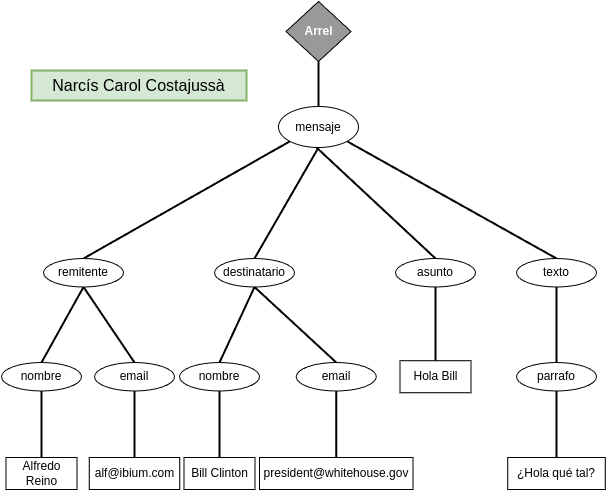

The diagram above was exported from draw.io. Its source (the exported page's mxGraphModel, read from the mxfile embedded in the PNG):
<mxGraphModel dx="1079" dy="1209" grid="0" gridSize="10" guides="1" tooltips="1" connect="1" arrows="1" fold="1" page="0" pageScale="1" pageWidth="827" pageHeight="1169" math="0" shadow="0">
  <root>
    <mxCell id="0" />
    <mxCell id="1" parent="0" />
    <mxCell id="t4LPWN5obbuEQxLgJ1_r-4" value="" style="edgeStyle=none;curved=1;rounded=0;orthogonalLoop=1;jettySize=auto;html=1;fontSize=12;startSize=8;endSize=8;exitX=0;exitY=1;exitDx=0;exitDy=0;entryX=0.5;entryY=0;entryDx=0;entryDy=0;endArrow=none;endFill=0;strokeWidth=2;" edge="1" parent="1" source="t4LPWN5obbuEQxLgJ1_r-16" target="t4LPWN5obbuEQxLgJ1_r-2">
      <mxGeometry relative="1" as="geometry" />
    </mxCell>
    <mxCell id="t4LPWN5obbuEQxLgJ1_r-10" value="" style="edgeStyle=none;curved=1;rounded=0;orthogonalLoop=1;jettySize=auto;html=1;fontSize=12;startSize=8;endSize=8;exitX=0.5;exitY=1;exitDx=0;exitDy=0;entryX=0.5;entryY=0;entryDx=0;entryDy=0;endArrow=none;endFill=0;strokeWidth=2;" edge="1" parent="1" source="t4LPWN5obbuEQxLgJ1_r-16" target="t4LPWN5obbuEQxLgJ1_r-26">
      <mxGeometry relative="1" as="geometry" />
    </mxCell>
    <mxCell id="t4LPWN5obbuEQxLgJ1_r-32" style="edgeStyle=none;curved=1;rounded=0;orthogonalLoop=1;jettySize=auto;html=1;exitX=0.5;exitY=1;exitDx=0;exitDy=0;entryX=0.5;entryY=0;entryDx=0;entryDy=0;fontSize=12;startSize=8;endSize=8;endArrow=none;endFill=0;strokeWidth=2;" edge="1" parent="1" source="t4LPWN5obbuEQxLgJ1_r-1" target="t4LPWN5obbuEQxLgJ1_r-16">
      <mxGeometry relative="1" as="geometry" />
    </mxCell>
    <mxCell id="t4LPWN5obbuEQxLgJ1_r-1" value="Arrel" style="rhombus;whiteSpace=wrap;html=1;fillColor=#999999;strokeColor=#000000;fontColor=#FFFFFF;fontStyle=1" vertex="1" parent="1">
      <mxGeometry x="147.5" y="-121" width="65" height="60" as="geometry" />
    </mxCell>
    <mxCell id="t4LPWN5obbuEQxLgJ1_r-21" value="" style="edgeStyle=none;curved=1;rounded=0;orthogonalLoop=1;jettySize=auto;html=1;fontSize=12;startSize=8;endSize=8;entryX=0.5;entryY=0;entryDx=0;entryDy=0;exitX=0.5;exitY=1;exitDx=0;exitDy=0;endArrow=none;endFill=0;strokeWidth=2;" edge="1" parent="1" source="t4LPWN5obbuEQxLgJ1_r-2" target="t4LPWN5obbuEQxLgJ1_r-24">
      <mxGeometry relative="1" as="geometry">
        <mxPoint x="-67" y="233" as="targetPoint" />
      </mxGeometry>
    </mxCell>
    <mxCell id="t4LPWN5obbuEQxLgJ1_r-29" style="edgeStyle=none;curved=1;rounded=0;orthogonalLoop=1;jettySize=auto;html=1;entryX=0.5;entryY=0;entryDx=0;entryDy=0;fontSize=12;startSize=8;endSize=8;exitX=0.5;exitY=1;exitDx=0;exitDy=0;endArrow=none;endFill=0;strokeWidth=2;" edge="1" parent="1" source="t4LPWN5obbuEQxLgJ1_r-2" target="t4LPWN5obbuEQxLgJ1_r-25">
      <mxGeometry relative="1" as="geometry" />
    </mxCell>
    <mxCell id="t4LPWN5obbuEQxLgJ1_r-2" value="remitente" style="ellipse;whiteSpace=wrap;html=1;" vertex="1" parent="1">
      <mxGeometry x="-95" y="136" width="80" height="28.5" as="geometry" />
    </mxCell>
    <mxCell id="t4LPWN5obbuEQxLgJ1_r-18" style="edgeStyle=none;curved=1;rounded=0;orthogonalLoop=1;jettySize=auto;html=1;entryX=0.5;entryY=0;entryDx=0;entryDy=0;fontSize=12;startSize=8;endSize=8;exitX=0.475;exitY=1;exitDx=0;exitDy=0;exitPerimeter=0;endArrow=none;endFill=0;strokeWidth=2;" edge="1" parent="1" source="t4LPWN5obbuEQxLgJ1_r-16" target="t4LPWN5obbuEQxLgJ1_r-27">
      <mxGeometry relative="1" as="geometry" />
    </mxCell>
    <mxCell id="t4LPWN5obbuEQxLgJ1_r-19" style="edgeStyle=none;curved=1;rounded=0;orthogonalLoop=1;jettySize=auto;html=1;exitX=1;exitY=1;exitDx=0;exitDy=0;entryX=0.5;entryY=0;entryDx=0;entryDy=0;fontSize=12;startSize=8;endSize=8;endArrow=none;endFill=0;strokeWidth=2;" edge="1" parent="1" source="t4LPWN5obbuEQxLgJ1_r-16" target="t4LPWN5obbuEQxLgJ1_r-28">
      <mxGeometry relative="1" as="geometry" />
    </mxCell>
    <mxCell id="t4LPWN5obbuEQxLgJ1_r-16" value="mensaje" style="ellipse;whiteSpace=wrap;html=1;" vertex="1" parent="1">
      <mxGeometry x="140" y="-16" width="80" height="41" as="geometry" />
    </mxCell>
    <mxCell id="t4LPWN5obbuEQxLgJ1_r-38" style="edgeStyle=none;curved=1;rounded=0;orthogonalLoop=1;jettySize=auto;html=1;exitX=0.5;exitY=1;exitDx=0;exitDy=0;entryX=0.5;entryY=0;entryDx=0;entryDy=0;fontSize=12;startSize=8;endSize=8;endArrow=none;endFill=0;strokeWidth=2;" edge="1" parent="1" source="t4LPWN5obbuEQxLgJ1_r-24" target="t4LPWN5obbuEQxLgJ1_r-37">
      <mxGeometry relative="1" as="geometry" />
    </mxCell>
    <mxCell id="t4LPWN5obbuEQxLgJ1_r-24" value="nombre" style="ellipse;whiteSpace=wrap;html=1;" vertex="1" parent="1">
      <mxGeometry x="-137" y="240" width="80" height="28.5" as="geometry" />
    </mxCell>
    <mxCell id="t4LPWN5obbuEQxLgJ1_r-41" style="edgeStyle=none;curved=1;rounded=0;orthogonalLoop=1;jettySize=auto;html=1;exitX=0.5;exitY=1;exitDx=0;exitDy=0;entryX=0.5;entryY=0;entryDx=0;entryDy=0;fontSize=12;startSize=8;endSize=8;endArrow=none;endFill=0;strokeWidth=2;" edge="1" parent="1" source="t4LPWN5obbuEQxLgJ1_r-25" target="t4LPWN5obbuEQxLgJ1_r-40">
      <mxGeometry relative="1" as="geometry" />
    </mxCell>
    <mxCell id="t4LPWN5obbuEQxLgJ1_r-25" value="email" style="ellipse;whiteSpace=wrap;html=1;" vertex="1" parent="1">
      <mxGeometry x="-44" y="240" width="80" height="28.5" as="geometry" />
    </mxCell>
    <mxCell id="t4LPWN5obbuEQxLgJ1_r-33" style="edgeStyle=none;curved=1;rounded=0;orthogonalLoop=1;jettySize=auto;html=1;exitX=0.5;exitY=1;exitDx=0;exitDy=0;entryX=0.5;entryY=0;entryDx=0;entryDy=0;fontSize=12;startSize=8;endSize=8;endArrow=none;endFill=0;strokeWidth=2;" edge="1" parent="1" source="t4LPWN5obbuEQxLgJ1_r-26" target="t4LPWN5obbuEQxLgJ1_r-30">
      <mxGeometry relative="1" as="geometry" />
    </mxCell>
    <mxCell id="t4LPWN5obbuEQxLgJ1_r-26" value="destinatario" style="ellipse;whiteSpace=wrap;html=1;" vertex="1" parent="1">
      <mxGeometry x="76" y="136" width="80" height="28.5" as="geometry" />
    </mxCell>
    <mxCell id="t4LPWN5obbuEQxLgJ1_r-47" style="edgeStyle=none;curved=1;rounded=0;orthogonalLoop=1;jettySize=auto;html=1;exitX=0.5;exitY=1;exitDx=0;exitDy=0;entryX=0.5;entryY=0;entryDx=0;entryDy=0;fontSize=12;startSize=8;endSize=8;endArrow=none;endFill=0;strokeWidth=2;" edge="1" parent="1" source="t4LPWN5obbuEQxLgJ1_r-27" target="t4LPWN5obbuEQxLgJ1_r-46">
      <mxGeometry relative="1" as="geometry" />
    </mxCell>
    <mxCell id="t4LPWN5obbuEQxLgJ1_r-27" value="asunto" style="ellipse;whiteSpace=wrap;html=1;" vertex="1" parent="1">
      <mxGeometry x="257" y="136" width="80" height="28.5" as="geometry" />
    </mxCell>
    <mxCell id="t4LPWN5obbuEQxLgJ1_r-36" style="edgeStyle=none;curved=1;rounded=0;orthogonalLoop=1;jettySize=auto;html=1;exitX=0.5;exitY=1;exitDx=0;exitDy=0;entryX=0.5;entryY=0;entryDx=0;entryDy=0;fontSize=12;startSize=8;endSize=8;endArrow=none;endFill=0;strokeWidth=2;" edge="1" parent="1" source="t4LPWN5obbuEQxLgJ1_r-28" target="t4LPWN5obbuEQxLgJ1_r-35">
      <mxGeometry relative="1" as="geometry" />
    </mxCell>
    <mxCell id="t4LPWN5obbuEQxLgJ1_r-28" value="texto" style="ellipse;whiteSpace=wrap;html=1;" vertex="1" parent="1">
      <mxGeometry x="378" y="136" width="80" height="28.5" as="geometry" />
    </mxCell>
    <mxCell id="t4LPWN5obbuEQxLgJ1_r-45" style="edgeStyle=none;curved=1;rounded=0;orthogonalLoop=1;jettySize=auto;html=1;exitX=0.5;exitY=1;exitDx=0;exitDy=0;entryX=0.5;entryY=0;entryDx=0;entryDy=0;fontSize=12;startSize=8;endSize=8;endArrow=none;endFill=0;strokeWidth=2;" edge="1" parent="1" source="t4LPWN5obbuEQxLgJ1_r-30" target="t4LPWN5obbuEQxLgJ1_r-42">
      <mxGeometry relative="1" as="geometry" />
    </mxCell>
    <mxCell id="t4LPWN5obbuEQxLgJ1_r-30" value="nombre&lt;span style=&quot;color: rgba(0, 0, 0, 0); font-family: monospace; font-size: 0px; text-align: start; text-wrap-mode: nowrap;&quot;&gt;%3CmxGraphModel%3E%3Croot%3E%3CmxCell%20id%3D%220%22%2F%3E%3CmxCell%20id%3D%221%22%20parent%3D%220%22%2F%3E%3CmxCell%20id%3D%222%22%20value%3D%22Remitente%22%20style%3D%22ellipse%3BwhiteSpace%3Dwrap%3Bhtml%3D1%3B%22%20vertex%3D%221%22%20parent%3D%221%22%3E%3CmxGeometry%20x%3D%22-57%22%20y%3D%22138%22%20width%3D%2280%22%20height%3D%2228.5%22%20as%3D%22geometry%22%2F%3E%3C%2FmxCell%3E%3C%2Froot%3E%3C%2FmxGraphModel%3E&lt;/span&gt;" style="ellipse;whiteSpace=wrap;html=1;" vertex="1" parent="1">
      <mxGeometry x="41" y="240" width="80" height="28.5" as="geometry" />
    </mxCell>
    <mxCell id="t4LPWN5obbuEQxLgJ1_r-44" style="edgeStyle=none;curved=1;rounded=0;orthogonalLoop=1;jettySize=auto;html=1;exitX=0.5;exitY=1;exitDx=0;exitDy=0;entryX=0.5;entryY=0;entryDx=0;entryDy=0;fontSize=12;startSize=8;endSize=8;endArrow=none;endFill=0;strokeWidth=2;" edge="1" parent="1" source="t4LPWN5obbuEQxLgJ1_r-31" target="t4LPWN5obbuEQxLgJ1_r-43">
      <mxGeometry relative="1" as="geometry" />
    </mxCell>
    <mxCell id="t4LPWN5obbuEQxLgJ1_r-31" value="email" style="ellipse;whiteSpace=wrap;html=1;" vertex="1" parent="1">
      <mxGeometry x="157.75" y="240" width="80" height="28.5" as="geometry" />
    </mxCell>
    <mxCell id="t4LPWN5obbuEQxLgJ1_r-34" style="edgeStyle=none;curved=1;rounded=0;orthogonalLoop=1;jettySize=auto;html=1;exitX=0.5;exitY=1;exitDx=0;exitDy=0;entryX=0.5;entryY=0;entryDx=0;entryDy=0;fontSize=12;startSize=8;endSize=8;endArrow=none;endFill=0;strokeWidth=2;" edge="1" parent="1" source="t4LPWN5obbuEQxLgJ1_r-26" target="t4LPWN5obbuEQxLgJ1_r-31">
      <mxGeometry relative="1" as="geometry" />
    </mxCell>
    <mxCell id="t4LPWN5obbuEQxLgJ1_r-49" style="edgeStyle=none;curved=1;rounded=0;orthogonalLoop=1;jettySize=auto;html=1;exitX=0.5;exitY=1;exitDx=0;exitDy=0;entryX=0.5;entryY=0;entryDx=0;entryDy=0;fontSize=12;startSize=8;endSize=8;endArrow=none;endFill=0;strokeWidth=2;" edge="1" parent="1" source="t4LPWN5obbuEQxLgJ1_r-35" target="t4LPWN5obbuEQxLgJ1_r-48">
      <mxGeometry relative="1" as="geometry" />
    </mxCell>
    <mxCell id="t4LPWN5obbuEQxLgJ1_r-35" value="parrafo" style="ellipse;whiteSpace=wrap;html=1;" vertex="1" parent="1">
      <mxGeometry x="378" y="240" width="80" height="28.5" as="geometry" />
    </mxCell>
    <mxCell id="t4LPWN5obbuEQxLgJ1_r-37" value="Alfredo Reino" style="rounded=0;whiteSpace=wrap;html=1;" vertex="1" parent="1">
      <mxGeometry x="-132.5" y="335" width="71" height="32" as="geometry" />
    </mxCell>
    <mxCell id="t4LPWN5obbuEQxLgJ1_r-40" value="alf@ibium.com" style="rounded=0;whiteSpace=wrap;html=1;" vertex="1" parent="1">
      <mxGeometry x="-49.25" y="335" width="90.5" height="32" as="geometry" />
    </mxCell>
    <mxCell id="t4LPWN5obbuEQxLgJ1_r-42" value="Bill Clinton" style="rounded=0;whiteSpace=wrap;html=1;" vertex="1" parent="1">
      <mxGeometry x="45.5" y="335" width="71" height="32" as="geometry" />
    </mxCell>
    <mxCell id="t4LPWN5obbuEQxLgJ1_r-43" value="president@whitehouse.gov" style="rounded=0;whiteSpace=wrap;html=1;" vertex="1" parent="1">
      <mxGeometry x="121" y="335" width="153.5" height="32" as="geometry" />
    </mxCell>
    <mxCell id="t4LPWN5obbuEQxLgJ1_r-46" value="Hola Bill" style="rounded=0;whiteSpace=wrap;html=1;" vertex="1" parent="1">
      <mxGeometry x="261.5" y="238.25" width="71" height="32" as="geometry" />
    </mxCell>
    <mxCell id="t4LPWN5obbuEQxLgJ1_r-48" value="¿Hola qué tal?" style="rounded=0;whiteSpace=wrap;html=1;" vertex="1" parent="1">
      <mxGeometry x="369.25" y="335" width="97.5" height="32" as="geometry" />
    </mxCell>
    <mxCell id="0KIj-XEGfdzSwlypHHzS-1" value="Narcís Carol Costajussà" style="text;html=1;align=center;verticalAlign=middle;whiteSpace=wrap;rounded=0;fontSize=16;strokeColor=#82b366;strokeWidth=2;fillColor=#d5e8d4;" vertex="1" parent="1">
      <mxGeometry x="-107" y="-52" width="215" height="30" as="geometry" />
    </mxCell>
  </root>
</mxGraphModel>